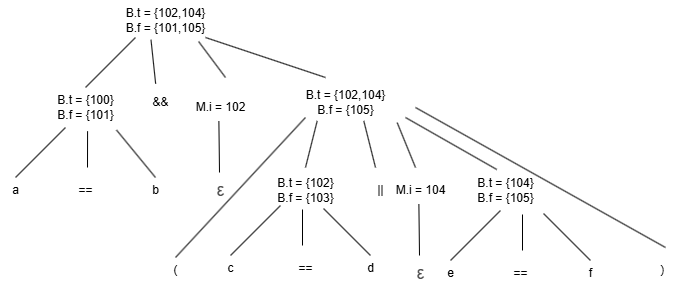

The diagram above was exported from draw.io. Its source (the exported page's mxGraphModel, read from the mxfile embedded in the PNG):
<mxGraphModel dx="1169" dy="585" grid="1" gridSize="10" guides="1" tooltips="1" connect="1" arrows="1" fold="1" page="1" pageScale="1" pageWidth="827" pageHeight="1169" math="0" shadow="0">
  <root>
    <mxCell id="0" />
    <mxCell id="1" parent="0" />
    <mxCell id="YKwO76LN3tTEyS7n9lOR-1" value="B.t = {102,104}&lt;div&gt;B.f = {101,105}&lt;/div&gt;" style="text;html=1;align=center;verticalAlign=middle;resizable=0;points=[];autosize=1;strokeColor=none;fillColor=none;" parent="1" vertex="1">
      <mxGeometry x="240" y="123" width="100" height="40" as="geometry" />
    </mxCell>
    <mxCell id="YKwO76LN3tTEyS7n9lOR-2" value="" style="endArrow=none;html=1;rounded=0;" parent="1" edge="1">
      <mxGeometry width="50" height="50" relative="1" as="geometry">
        <mxPoint x="210" y="210" as="sourcePoint" />
        <mxPoint x="260" y="160" as="targetPoint" />
      </mxGeometry>
    </mxCell>
    <mxCell id="YKwO76LN3tTEyS7n9lOR-3" value="B.t = {100}&lt;div&gt;B.f = {101}&lt;/div&gt;" style="text;html=1;align=center;verticalAlign=middle;resizable=0;points=[];autosize=1;strokeColor=none;fillColor=none;" parent="1" vertex="1">
      <mxGeometry x="170" y="210" width="80" height="40" as="geometry" />
    </mxCell>
    <mxCell id="YKwO76LN3tTEyS7n9lOR-4" value="" style="endArrow=none;html=1;rounded=0;" parent="1" edge="1">
      <mxGeometry width="50" height="50" relative="1" as="geometry">
        <mxPoint x="140" y="300" as="sourcePoint" />
        <mxPoint x="190" y="250" as="targetPoint" />
      </mxGeometry>
    </mxCell>
    <mxCell id="YKwO76LN3tTEyS7n9lOR-5" value="" style="endArrow=none;html=1;rounded=0;entryX=0.526;entryY=1.093;entryDx=0;entryDy=0;entryPerimeter=0;" parent="1" target="YKwO76LN3tTEyS7n9lOR-3" edge="1">
      <mxGeometry width="50" height="50" relative="1" as="geometry">
        <mxPoint x="212" y="290" as="sourcePoint" />
        <mxPoint x="240" y="270" as="targetPoint" />
      </mxGeometry>
    </mxCell>
    <mxCell id="YKwO76LN3tTEyS7n9lOR-6" value="" style="endArrow=none;html=1;rounded=0;entryX=0.888;entryY=1.064;entryDx=0;entryDy=0;entryPerimeter=0;" parent="1" target="YKwO76LN3tTEyS7n9lOR-3" edge="1">
      <mxGeometry width="50" height="50" relative="1" as="geometry">
        <mxPoint x="280" y="300" as="sourcePoint" />
        <mxPoint x="300" y="290" as="targetPoint" />
      </mxGeometry>
    </mxCell>
    <mxCell id="YKwO76LN3tTEyS7n9lOR-7" value="a" style="text;html=1;align=center;verticalAlign=middle;resizable=0;points=[];autosize=1;strokeColor=none;fillColor=none;" parent="1" vertex="1">
      <mxGeometry x="125" y="298" width="30" height="30" as="geometry" />
    </mxCell>
    <mxCell id="YKwO76LN3tTEyS7n9lOR-8" value="==" style="text;html=1;align=center;verticalAlign=middle;resizable=0;points=[];autosize=1;strokeColor=none;fillColor=none;" parent="1" vertex="1">
      <mxGeometry x="190" y="298" width="40" height="30" as="geometry" />
    </mxCell>
    <mxCell id="YKwO76LN3tTEyS7n9lOR-9" value="b" style="text;html=1;align=center;verticalAlign=middle;resizable=0;points=[];autosize=1;strokeColor=none;fillColor=none;" parent="1" vertex="1">
      <mxGeometry x="265" y="298" width="30" height="30" as="geometry" />
    </mxCell>
    <mxCell id="YKwO76LN3tTEyS7n9lOR-11" value="&amp;amp;&amp;amp;" style="text;html=1;align=center;verticalAlign=middle;resizable=0;points=[];autosize=1;strokeColor=none;fillColor=none;" parent="1" vertex="1">
      <mxGeometry x="265" y="210" width="40" height="30" as="geometry" />
    </mxCell>
    <mxCell id="YKwO76LN3tTEyS7n9lOR-12" value="" style="endArrow=none;html=1;rounded=0;entryX=0.831;entryY=1.025;entryDx=0;entryDy=0;entryPerimeter=0;" parent="1" target="YKwO76LN3tTEyS7n9lOR-1" edge="1">
      <mxGeometry width="50" height="50" relative="1" as="geometry">
        <mxPoint x="350" y="200" as="sourcePoint" />
        <mxPoint x="370" y="200" as="targetPoint" />
      </mxGeometry>
    </mxCell>
    <mxCell id="YKwO76LN3tTEyS7n9lOR-14" value="" style="endArrow=none;html=1;rounded=0;entryX=0.355;entryY=0.982;entryDx=0;entryDy=0;entryPerimeter=0;exitX=0.379;exitY=-0.124;exitDx=0;exitDy=0;exitPerimeter=0;" parent="1" source="YKwO76LN3tTEyS7n9lOR-11" target="YKwO76LN3tTEyS7n9lOR-1" edge="1">
      <mxGeometry width="50" height="50" relative="1" as="geometry">
        <mxPoint x="240" y="220" as="sourcePoint" />
        <mxPoint x="290" y="170" as="targetPoint" />
      </mxGeometry>
    </mxCell>
    <mxCell id="YKwO76LN3tTEyS7n9lOR-15" value="M.i = 102" style="text;html=1;align=center;verticalAlign=middle;resizable=0;points=[];autosize=1;strokeColor=none;fillColor=none;" parent="1" vertex="1">
      <mxGeometry x="310" y="215" width="70" height="30" as="geometry" />
    </mxCell>
    <mxCell id="YKwO76LN3tTEyS7n9lOR-16" value="" style="endArrow=none;html=1;rounded=0;entryX=0.477;entryY=0.962;entryDx=0;entryDy=0;entryPerimeter=0;" parent="1" target="YKwO76LN3tTEyS7n9lOR-15" edge="1">
      <mxGeometry width="50" height="50" relative="1" as="geometry">
        <mxPoint x="344" y="295" as="sourcePoint" />
        <mxPoint x="360" y="265" as="targetPoint" />
      </mxGeometry>
    </mxCell>
    <mxCell id="YKwO76LN3tTEyS7n9lOR-18" value="&lt;span style=&quot;color: rgb(77, 77, 77); font-family: -apple-system, &amp;quot;SF UI Text&amp;quot;, Arial, &amp;quot;PingFang SC&amp;quot;, &amp;quot;Hiragino Sans GB&amp;quot;, &amp;quot;Microsoft YaHei&amp;quot;, &amp;quot;WenQuanYi Micro Hei&amp;quot;, sans-serif; font-size: large; font-variant-ligatures: no-common-ligatures; text-align: start; text-wrap: wrap; background-color: rgb(255, 255, 255);&quot;&gt;ε&lt;/span&gt;" style="text;html=1;align=center;verticalAlign=middle;resizable=0;points=[];autosize=1;strokeColor=none;fillColor=none;" parent="1" vertex="1">
      <mxGeometry x="330" y="293" width="30" height="40" as="geometry" />
    </mxCell>
    <mxCell id="YKwO76LN3tTEyS7n9lOR-19" value="" style="endArrow=none;html=1;rounded=0;" parent="1" edge="1">
      <mxGeometry width="50" height="50" relative="1" as="geometry">
        <mxPoint x="450" y="200" as="sourcePoint" />
        <mxPoint x="330" y="160" as="targetPoint" />
      </mxGeometry>
    </mxCell>
    <mxCell id="YKwO76LN3tTEyS7n9lOR-20" value="B.t = {102,104}&lt;div&gt;B.f = {105}&lt;/div&gt;" style="text;html=1;align=center;verticalAlign=middle;resizable=0;points=[];autosize=1;strokeColor=none;fillColor=none;" parent="1" vertex="1">
      <mxGeometry x="420" y="205" width="100" height="40" as="geometry" />
    </mxCell>
    <mxCell id="YKwO76LN3tTEyS7n9lOR-21" value="" style="endArrow=none;html=1;rounded=0;entryX=0.217;entryY=0.961;entryDx=0;entryDy=0;entryPerimeter=0;" parent="1" target="YKwO76LN3tTEyS7n9lOR-20" edge="1">
      <mxGeometry width="50" height="50" relative="1" as="geometry">
        <mxPoint x="430" y="290" as="sourcePoint" />
        <mxPoint x="450" y="260" as="targetPoint" />
      </mxGeometry>
    </mxCell>
    <mxCell id="YKwO76LN3tTEyS7n9lOR-22" value="B.t = {102}&lt;div&gt;B.f = {103}&lt;/div&gt;" style="text;html=1;align=center;verticalAlign=middle;resizable=0;points=[];autosize=1;strokeColor=none;fillColor=none;" parent="1" vertex="1">
      <mxGeometry x="390" y="293" width="80" height="40" as="geometry" />
    </mxCell>
    <mxCell id="YKwO76LN3tTEyS7n9lOR-23" value="" style="endArrow=none;html=1;rounded=0;entryX=0.683;entryY=0.961;entryDx=0;entryDy=0;entryPerimeter=0;" parent="1" target="YKwO76LN3tTEyS7n9lOR-20" edge="1">
      <mxGeometry width="50" height="50" relative="1" as="geometry">
        <mxPoint x="500" y="290" as="sourcePoint" />
        <mxPoint x="550" y="300" as="targetPoint" />
      </mxGeometry>
    </mxCell>
    <mxCell id="YKwO76LN3tTEyS7n9lOR-24" value="||" style="text;html=1;align=center;verticalAlign=middle;resizable=0;points=[];autosize=1;strokeColor=none;fillColor=none;" parent="1" vertex="1">
      <mxGeometry x="490" y="298" width="30" height="30" as="geometry" />
    </mxCell>
    <mxCell id="YKwO76LN3tTEyS7n9lOR-25" value="" style="endArrow=none;html=1;rounded=0;exitX=1.017;exitY=1.004;exitDx=0;exitDy=0;exitPerimeter=0;" parent="1" source="YKwO76LN3tTEyS7n9lOR-20" edge="1">
      <mxGeometry width="50" height="50" relative="1" as="geometry">
        <mxPoint x="560" y="280" as="sourcePoint" />
        <mxPoint x="540" y="290" as="targetPoint" />
      </mxGeometry>
    </mxCell>
    <mxCell id="YKwO76LN3tTEyS7n9lOR-26" value="M.i = 104" style="text;html=1;align=center;verticalAlign=middle;resizable=0;points=[];autosize=1;strokeColor=none;fillColor=none;" parent="1" vertex="1">
      <mxGeometry x="510" y="298" width="70" height="30" as="geometry" />
    </mxCell>
    <mxCell id="YKwO76LN3tTEyS7n9lOR-27" value="" style="endArrow=none;html=1;rounded=0;entryX=0.477;entryY=0.962;entryDx=0;entryDy=0;entryPerimeter=0;" parent="1" target="YKwO76LN3tTEyS7n9lOR-26" edge="1">
      <mxGeometry width="50" height="50" relative="1" as="geometry">
        <mxPoint x="544" y="378" as="sourcePoint" />
        <mxPoint x="560" y="348" as="targetPoint" />
      </mxGeometry>
    </mxCell>
    <mxCell id="YKwO76LN3tTEyS7n9lOR-28" value="&lt;span style=&quot;color: rgb(77, 77, 77); font-family: -apple-system, &amp;quot;SF UI Text&amp;quot;, Arial, &amp;quot;PingFang SC&amp;quot;, &amp;quot;Hiragino Sans GB&amp;quot;, &amp;quot;Microsoft YaHei&amp;quot;, &amp;quot;WenQuanYi Micro Hei&amp;quot;, sans-serif; font-size: large; font-variant-ligatures: no-common-ligatures; text-align: start; text-wrap: wrap; background-color: rgb(255, 255, 255);&quot;&gt;ε&lt;/span&gt;" style="text;html=1;align=center;verticalAlign=middle;resizable=0;points=[];autosize=1;strokeColor=none;fillColor=none;" parent="1" vertex="1">
      <mxGeometry x="530" y="376" width="30" height="40" as="geometry" />
    </mxCell>
    <mxCell id="YKwO76LN3tTEyS7n9lOR-29" value="" style="endArrow=none;html=1;rounded=0;exitX=0.391;exitY=-0.025;exitDx=0;exitDy=0;exitPerimeter=0;" parent="1" edge="1" source="YKwO76LN3tTEyS7n9lOR-30">
      <mxGeometry width="50" height="50" relative="1" as="geometry">
        <mxPoint x="650" y="290" as="sourcePoint" />
        <mxPoint x="530" y="240" as="targetPoint" />
      </mxGeometry>
    </mxCell>
    <mxCell id="YKwO76LN3tTEyS7n9lOR-30" value="B.t = {104}&lt;div&gt;B.f = {105}&lt;/div&gt;" style="text;html=1;align=center;verticalAlign=middle;resizable=0;points=[];autosize=1;strokeColor=none;fillColor=none;" parent="1" vertex="1">
      <mxGeometry x="590" y="293" width="80" height="40" as="geometry" />
    </mxCell>
    <mxCell id="YKwO76LN3tTEyS7n9lOR-31" value="" style="endArrow=none;html=1;rounded=0;" parent="1" edge="1">
      <mxGeometry width="50" height="50" relative="1" as="geometry">
        <mxPoint x="355" y="378" as="sourcePoint" />
        <mxPoint x="405" y="328" as="targetPoint" />
      </mxGeometry>
    </mxCell>
    <mxCell id="YKwO76LN3tTEyS7n9lOR-32" value="" style="endArrow=none;html=1;rounded=0;entryX=0.526;entryY=1.093;entryDx=0;entryDy=0;entryPerimeter=0;" parent="1" edge="1">
      <mxGeometry width="50" height="50" relative="1" as="geometry">
        <mxPoint x="427" y="368" as="sourcePoint" />
        <mxPoint x="427" y="332" as="targetPoint" />
      </mxGeometry>
    </mxCell>
    <mxCell id="YKwO76LN3tTEyS7n9lOR-33" value="" style="endArrow=none;html=1;rounded=0;entryX=0.888;entryY=1.064;entryDx=0;entryDy=0;entryPerimeter=0;" parent="1" edge="1">
      <mxGeometry width="50" height="50" relative="1" as="geometry">
        <mxPoint x="495" y="378" as="sourcePoint" />
        <mxPoint x="448" y="331" as="targetPoint" />
      </mxGeometry>
    </mxCell>
    <mxCell id="YKwO76LN3tTEyS7n9lOR-34" value="c" style="text;html=1;align=center;verticalAlign=middle;resizable=0;points=[];autosize=1;strokeColor=none;fillColor=none;" parent="1" vertex="1">
      <mxGeometry x="340" y="376" width="30" height="30" as="geometry" />
    </mxCell>
    <mxCell id="YKwO76LN3tTEyS7n9lOR-35" value="==" style="text;html=1;align=center;verticalAlign=middle;resizable=0;points=[];autosize=1;strokeColor=none;fillColor=none;" parent="1" vertex="1">
      <mxGeometry x="410" y="376" width="40" height="30" as="geometry" />
    </mxCell>
    <mxCell id="YKwO76LN3tTEyS7n9lOR-36" value="d" style="text;html=1;align=center;verticalAlign=middle;resizable=0;points=[];autosize=1;strokeColor=none;fillColor=none;" parent="1" vertex="1">
      <mxGeometry x="480" y="376" width="30" height="30" as="geometry" />
    </mxCell>
    <mxCell id="YKwO76LN3tTEyS7n9lOR-37" value="" style="endArrow=none;html=1;rounded=0;" parent="1" edge="1">
      <mxGeometry width="50" height="50" relative="1" as="geometry">
        <mxPoint x="575" y="383" as="sourcePoint" />
        <mxPoint x="625" y="333" as="targetPoint" />
      </mxGeometry>
    </mxCell>
    <mxCell id="YKwO76LN3tTEyS7n9lOR-38" value="" style="endArrow=none;html=1;rounded=0;entryX=0.526;entryY=1.093;entryDx=0;entryDy=0;entryPerimeter=0;" parent="1" edge="1">
      <mxGeometry width="50" height="50" relative="1" as="geometry">
        <mxPoint x="647" y="373" as="sourcePoint" />
        <mxPoint x="647" y="337" as="targetPoint" />
      </mxGeometry>
    </mxCell>
    <mxCell id="YKwO76LN3tTEyS7n9lOR-39" value="" style="endArrow=none;html=1;rounded=0;entryX=0.888;entryY=1.064;entryDx=0;entryDy=0;entryPerimeter=0;" parent="1" edge="1">
      <mxGeometry width="50" height="50" relative="1" as="geometry">
        <mxPoint x="715" y="383" as="sourcePoint" />
        <mxPoint x="668" y="336" as="targetPoint" />
      </mxGeometry>
    </mxCell>
    <mxCell id="YKwO76LN3tTEyS7n9lOR-40" value="e" style="text;html=1;align=center;verticalAlign=middle;resizable=0;points=[];autosize=1;strokeColor=none;fillColor=none;" parent="1" vertex="1">
      <mxGeometry x="560" y="381" width="30" height="30" as="geometry" />
    </mxCell>
    <mxCell id="YKwO76LN3tTEyS7n9lOR-41" value="==" style="text;html=1;align=center;verticalAlign=middle;resizable=0;points=[];autosize=1;strokeColor=none;fillColor=none;" parent="1" vertex="1">
      <mxGeometry x="625" y="381" width="40" height="30" as="geometry" />
    </mxCell>
    <mxCell id="YKwO76LN3tTEyS7n9lOR-42" value="f" style="text;html=1;align=center;verticalAlign=middle;resizable=0;points=[];autosize=1;strokeColor=none;fillColor=none;" parent="1" vertex="1">
      <mxGeometry x="700" y="381" width="30" height="30" as="geometry" />
    </mxCell>
    <mxCell id="VCxsF-z8WVDaRTeDSwqU-1" value="" style="endArrow=none;html=1;rounded=0;" edge="1" parent="1">
      <mxGeometry width="50" height="50" relative="1" as="geometry">
        <mxPoint x="300" y="380" as="sourcePoint" />
        <mxPoint x="430" y="240" as="targetPoint" />
      </mxGeometry>
    </mxCell>
    <mxCell id="VCxsF-z8WVDaRTeDSwqU-2" value="(" style="text;html=1;align=center;verticalAlign=middle;resizable=0;points=[];autosize=1;strokeColor=none;fillColor=none;" vertex="1" parent="1">
      <mxGeometry x="285" y="378" width="30" height="30" as="geometry" />
    </mxCell>
    <mxCell id="VCxsF-z8WVDaRTeDSwqU-3" value="" style="endArrow=none;html=1;rounded=0;" edge="1" parent="1">
      <mxGeometry width="50" height="50" relative="1" as="geometry">
        <mxPoint x="540" y="230" as="sourcePoint" />
        <mxPoint x="790" y="370" as="targetPoint" />
      </mxGeometry>
    </mxCell>
    <mxCell id="VCxsF-z8WVDaRTeDSwqU-4" value="）" style="text;html=1;align=center;verticalAlign=middle;resizable=0;points=[];autosize=1;strokeColor=none;fillColor=none;" vertex="1" parent="1">
      <mxGeometry x="770" y="378" width="40" height="30" as="geometry" />
    </mxCell>
  </root>
</mxGraphModel>